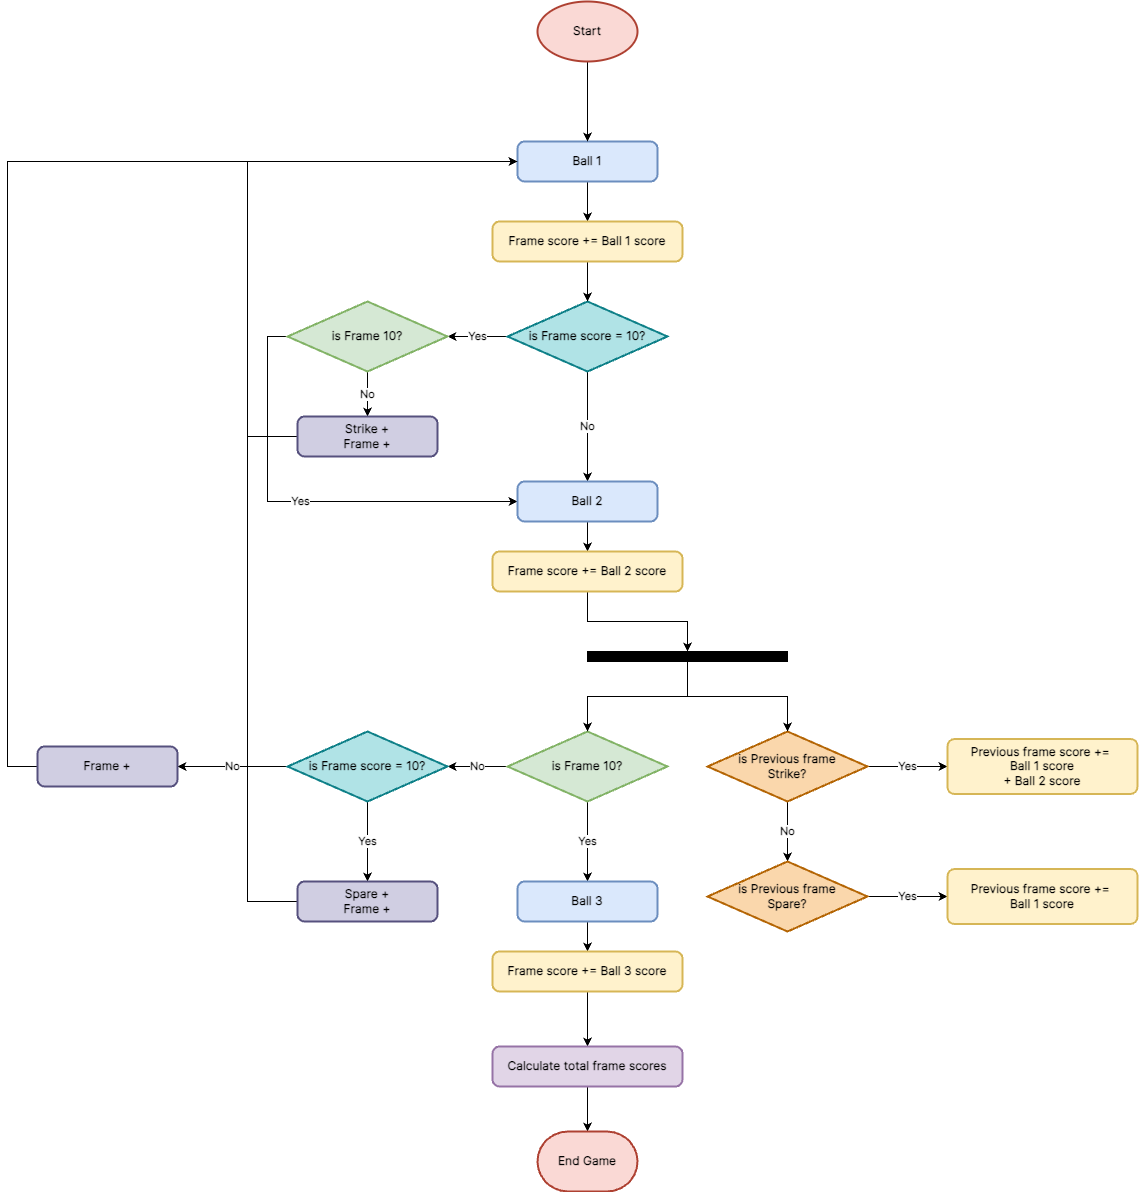

The diagram above was exported from draw.io. Its source (the exported page's mxGraphModel, read from the mxfile embedded in the PNG):
<mxGraphModel dx="104" dy="1666" grid="1" gridSize="10" guides="1" tooltips="1" connect="1" arrows="1" fold="1" page="1" pageScale="1" pageWidth="850" pageHeight="1100" math="0" shadow="0">
  <root>
    <mxCell id="0" />
    <mxCell id="1" parent="0" />
    <mxCell id="IB8ggCwl4ZmsWzt6HytN-110" style="edgeStyle=orthogonalEdgeStyle;rounded=0;orthogonalLoop=1;jettySize=auto;html=1;fontFamily=Inter;fontSource=https%3A%2F%2Ffonts.googleapis.com%2Fcss%3Ffamily%3DInter;fontStyle=1" parent="1" source="IB8ggCwl4ZmsWzt6HytN-84" target="IB8ggCwl4ZmsWzt6HytN-109" edge="1">
      <mxGeometry relative="1" as="geometry" />
    </mxCell>
    <mxCell id="IB8ggCwl4ZmsWzt6HytN-84" value="Ball 1" style="rounded=1;whiteSpace=wrap;html=1;absoluteArcSize=1;arcSize=14;strokeWidth=2;fontFamily=Inter;fontSource=https%3A%2F%2Ffonts.googleapis.com%2Fcss%3Ffamily%3DInter;fontStyle=1;fillColor=#dae8fc;strokeColor=#6c8ebf;" parent="1" vertex="1">
      <mxGeometry x="1480" y="-30" width="140" height="40" as="geometry" />
    </mxCell>
    <mxCell id="IB8ggCwl4ZmsWzt6HytN-89" value="Yes" style="edgeStyle=orthogonalEdgeStyle;rounded=0;orthogonalLoop=1;jettySize=auto;html=1;entryX=1;entryY=0.5;entryDx=0;entryDy=0;entryPerimeter=0;fontFamily=Inter;fontSource=https%3A%2F%2Ffonts.googleapis.com%2Fcss%3Ffamily%3DInter;fontStyle=1" parent="1" source="IB8ggCwl4ZmsWzt6HytN-85" target="IB8ggCwl4ZmsWzt6HytN-87" edge="1">
      <mxGeometry relative="1" as="geometry" />
    </mxCell>
    <mxCell id="IB8ggCwl4ZmsWzt6HytN-112" value="No" style="edgeStyle=orthogonalEdgeStyle;rounded=0;orthogonalLoop=1;jettySize=auto;html=1;entryX=0.5;entryY=0;entryDx=0;entryDy=0;fontFamily=Inter;fontSource=https%3A%2F%2Ffonts.googleapis.com%2Fcss%3Ffamily%3DInter;fontStyle=1" parent="1" source="IB8ggCwl4ZmsWzt6HytN-85" target="IB8ggCwl4ZmsWzt6HytN-92" edge="1">
      <mxGeometry relative="1" as="geometry" />
    </mxCell>
    <mxCell id="IB8ggCwl4ZmsWzt6HytN-85" value="is Frame score = 10?" style="strokeWidth=2;html=1;shape=mxgraph.flowchart.decision;whiteSpace=wrap;fontFamily=Inter;fontSource=https%3A%2F%2Ffonts.googleapis.com%2Fcss%3Ffamily%3DInter;fontStyle=1;fillColor=#b0e3e6;strokeColor=#0e8088;" parent="1" vertex="1">
      <mxGeometry x="1470" y="130" width="160" height="70" as="geometry" />
    </mxCell>
    <mxCell id="IB8ggCwl4ZmsWzt6HytN-98" value="No" style="edgeStyle=orthogonalEdgeStyle;rounded=0;orthogonalLoop=1;jettySize=auto;html=1;entryX=0.5;entryY=0;entryDx=0;entryDy=0;fontFamily=Inter;fontSource=https%3A%2F%2Ffonts.googleapis.com%2Fcss%3Ffamily%3DInter;fontStyle=1" parent="1" source="IB8ggCwl4ZmsWzt6HytN-87" target="IB8ggCwl4ZmsWzt6HytN-97" edge="1">
      <mxGeometry relative="1" as="geometry" />
    </mxCell>
    <mxCell id="IB8ggCwl4ZmsWzt6HytN-137" value="Yes" style="edgeStyle=orthogonalEdgeStyle;rounded=0;orthogonalLoop=1;jettySize=auto;html=1;exitX=0;exitY=0.5;exitDx=0;exitDy=0;exitPerimeter=0;entryX=0;entryY=0.5;entryDx=0;entryDy=0;fontFamily=Inter;fontSource=https%3A%2F%2Ffonts.googleapis.com%2Fcss%3Ffamily%3DInter;fontStyle=1" parent="1" source="IB8ggCwl4ZmsWzt6HytN-87" target="IB8ggCwl4ZmsWzt6HytN-92" edge="1">
      <mxGeometry relative="1" as="geometry" />
    </mxCell>
    <mxCell id="IB8ggCwl4ZmsWzt6HytN-87" value="is Frame 10?" style="strokeWidth=2;html=1;shape=mxgraph.flowchart.decision;whiteSpace=wrap;fontFamily=Inter;fontSource=https%3A%2F%2Ffonts.googleapis.com%2Fcss%3Ffamily%3DInter;fontStyle=1;fillColor=#d5e8d4;strokeColor=#82b366;" parent="1" vertex="1">
      <mxGeometry x="1250" y="130" width="160" height="70" as="geometry" />
    </mxCell>
    <mxCell id="IB8ggCwl4ZmsWzt6HytN-115" style="edgeStyle=orthogonalEdgeStyle;rounded=0;orthogonalLoop=1;jettySize=auto;html=1;exitX=0.5;exitY=1;exitDx=0;exitDy=0;fontFamily=Inter;fontSource=https%3A%2F%2Ffonts.googleapis.com%2Fcss%3Ffamily%3DInter;fontStyle=1" parent="1" source="IB8ggCwl4ZmsWzt6HytN-92" target="IB8ggCwl4ZmsWzt6HytN-113" edge="1">
      <mxGeometry relative="1" as="geometry" />
    </mxCell>
    <mxCell id="IB8ggCwl4ZmsWzt6HytN-92" value="Ball 2" style="rounded=1;whiteSpace=wrap;html=1;absoluteArcSize=1;arcSize=14;strokeWidth=2;fontFamily=Inter;fontSource=https%3A%2F%2Ffonts.googleapis.com%2Fcss%3Ffamily%3DInter;fontStyle=1;fillColor=#dae8fc;strokeColor=#6c8ebf;" parent="1" vertex="1">
      <mxGeometry x="1480" y="310" width="140" height="40" as="geometry" />
    </mxCell>
    <mxCell id="IB8ggCwl4ZmsWzt6HytN-102" value="No" style="edgeStyle=orthogonalEdgeStyle;rounded=0;orthogonalLoop=1;jettySize=auto;html=1;fontFamily=Inter;fontSource=https%3A%2F%2Ffonts.googleapis.com%2Fcss%3Ffamily%3DInter;fontStyle=1" parent="1" source="IB8ggCwl4ZmsWzt6HytN-96" target="IB8ggCwl4ZmsWzt6HytN-101" edge="1">
      <mxGeometry relative="1" as="geometry" />
    </mxCell>
    <mxCell id="IB8ggCwl4ZmsWzt6HytN-119" value="Yes" style="edgeStyle=orthogonalEdgeStyle;rounded=0;orthogonalLoop=1;jettySize=auto;html=1;entryX=0.5;entryY=0;entryDx=0;entryDy=0;fontFamily=Inter;fontSource=https%3A%2F%2Ffonts.googleapis.com%2Fcss%3Ffamily%3DInter;fontStyle=1" parent="1" source="IB8ggCwl4ZmsWzt6HytN-96" target="IB8ggCwl4ZmsWzt6HytN-121" edge="1">
      <mxGeometry relative="1" as="geometry">
        <mxPoint x="1550" y="690" as="targetPoint" />
        <mxPoint as="offset" />
      </mxGeometry>
    </mxCell>
    <mxCell id="IB8ggCwl4ZmsWzt6HytN-96" value="is Frame 10?" style="strokeWidth=2;html=1;shape=mxgraph.flowchart.decision;whiteSpace=wrap;fontFamily=Inter;fontSource=https%3A%2F%2Ffonts.googleapis.com%2Fcss%3Ffamily%3DInter;fontStyle=1;fillColor=#d5e8d4;strokeColor=#82b366;" parent="1" vertex="1">
      <mxGeometry x="1470" y="560" width="160" height="70" as="geometry" />
    </mxCell>
    <mxCell id="IB8ggCwl4ZmsWzt6HytN-136" style="edgeStyle=orthogonalEdgeStyle;rounded=0;orthogonalLoop=1;jettySize=auto;html=1;exitX=0;exitY=0.5;exitDx=0;exitDy=0;entryX=0;entryY=0.5;entryDx=0;entryDy=0;fontFamily=Inter;fontSource=https%3A%2F%2Ffonts.googleapis.com%2Fcss%3Ffamily%3DInter;fontStyle=1" parent="1" source="IB8ggCwl4ZmsWzt6HytN-97" target="IB8ggCwl4ZmsWzt6HytN-84" edge="1">
      <mxGeometry relative="1" as="geometry">
        <Array as="points">
          <mxPoint x="1210" y="265" />
          <mxPoint x="1210" y="-10" />
        </Array>
      </mxGeometry>
    </mxCell>
    <mxCell id="IB8ggCwl4ZmsWzt6HytN-97" value="Strike +&lt;br&gt;Frame +" style="rounded=1;whiteSpace=wrap;html=1;absoluteArcSize=1;arcSize=14;strokeWidth=2;fontFamily=Inter;fontSource=https%3A%2F%2Ffonts.googleapis.com%2Fcss%3Ffamily%3DInter;fontStyle=1" parent="1" vertex="1">
      <mxGeometry x="1260" y="245" width="140" height="40" as="geometry" />
    </mxCell>
    <mxCell id="IB8ggCwl4ZmsWzt6HytN-116" value="Yes" style="edgeStyle=orthogonalEdgeStyle;rounded=0;orthogonalLoop=1;jettySize=auto;html=1;entryX=0.5;entryY=0;entryDx=0;entryDy=0;fontFamily=Inter;fontSource=https%3A%2F%2Ffonts.googleapis.com%2Fcss%3Ffamily%3DInter;fontStyle=1" parent="1" source="IB8ggCwl4ZmsWzt6HytN-101" target="IB8ggCwl4ZmsWzt6HytN-105" edge="1">
      <mxGeometry relative="1" as="geometry" />
    </mxCell>
    <mxCell id="IB8ggCwl4ZmsWzt6HytN-173" value="No" style="edgeStyle=orthogonalEdgeStyle;rounded=0;orthogonalLoop=1;jettySize=auto;html=1;entryX=1;entryY=0.5;entryDx=0;entryDy=0;fontFamily=Inter;fontSource=https%3A%2F%2Ffonts.googleapis.com%2Fcss%3Ffamily%3DInter;fontStyle=1" parent="1" source="IB8ggCwl4ZmsWzt6HytN-101" target="IB8ggCwl4ZmsWzt6HytN-172" edge="1">
      <mxGeometry relative="1" as="geometry" />
    </mxCell>
    <mxCell id="IB8ggCwl4ZmsWzt6HytN-101" value="is Frame score = 10?" style="strokeWidth=2;html=1;shape=mxgraph.flowchart.decision;whiteSpace=wrap;fontFamily=Inter;fontSource=https%3A%2F%2Ffonts.googleapis.com%2Fcss%3Ffamily%3DInter;fontStyle=1;fillColor=#b0e3e6;strokeColor=#0e8088;" parent="1" vertex="1">
      <mxGeometry x="1250" y="560" width="160" height="70" as="geometry" />
    </mxCell>
    <mxCell id="IB8ggCwl4ZmsWzt6HytN-118" style="edgeStyle=orthogonalEdgeStyle;rounded=0;orthogonalLoop=1;jettySize=auto;html=1;exitX=0;exitY=0.5;exitDx=0;exitDy=0;entryX=0;entryY=0.5;entryDx=0;entryDy=0;fontFamily=Inter;fontSource=https%3A%2F%2Ffonts.googleapis.com%2Fcss%3Ffamily%3DInter;fontStyle=1" parent="1" source="IB8ggCwl4ZmsWzt6HytN-105" target="IB8ggCwl4ZmsWzt6HytN-84" edge="1">
      <mxGeometry relative="1" as="geometry">
        <Array as="points">
          <mxPoint x="1210" y="730" />
          <mxPoint x="1210" y="-10" />
        </Array>
      </mxGeometry>
    </mxCell>
    <mxCell id="IB8ggCwl4ZmsWzt6HytN-105" value="Spare +&lt;br&gt;Frame +" style="rounded=1;whiteSpace=wrap;html=1;absoluteArcSize=1;arcSize=14;strokeWidth=2;fontFamily=Inter;fontSource=https%3A%2F%2Ffonts.googleapis.com%2Fcss%3Ffamily%3DInter;fontStyle=1" parent="1" vertex="1">
      <mxGeometry x="1260" y="710" width="140" height="40" as="geometry" />
    </mxCell>
    <mxCell id="IB8ggCwl4ZmsWzt6HytN-111" style="edgeStyle=orthogonalEdgeStyle;rounded=0;orthogonalLoop=1;jettySize=auto;html=1;entryX=0.5;entryY=0;entryDx=0;entryDy=0;entryPerimeter=0;fontFamily=Inter;fontSource=https%3A%2F%2Ffonts.googleapis.com%2Fcss%3Ffamily%3DInter;fontStyle=1" parent="1" source="IB8ggCwl4ZmsWzt6HytN-109" target="IB8ggCwl4ZmsWzt6HytN-85" edge="1">
      <mxGeometry relative="1" as="geometry" />
    </mxCell>
    <mxCell id="IB8ggCwl4ZmsWzt6HytN-109" value="Frame score += Ball 1 score" style="rounded=1;whiteSpace=wrap;html=1;absoluteArcSize=1;arcSize=14;strokeWidth=2;fontFamily=Inter;fontSource=https%3A%2F%2Ffonts.googleapis.com%2Fcss%3Ffamily%3DInter;fontStyle=1;fillColor=#fff2cc;strokeColor=#d6b656;" parent="1" vertex="1">
      <mxGeometry x="1455" y="50" width="190" height="40" as="geometry" />
    </mxCell>
    <mxCell id="IB8ggCwl4ZmsWzt6HytN-167" style="edgeStyle=orthogonalEdgeStyle;rounded=0;orthogonalLoop=1;jettySize=auto;html=1;entryX=0.5;entryY=0;entryDx=0;entryDy=0;fontFamily=Inter;fontSource=https%3A%2F%2Ffonts.googleapis.com%2Fcss%3Ffamily%3DInter;fontStyle=1" parent="1" source="IB8ggCwl4ZmsWzt6HytN-113" target="IB8ggCwl4ZmsWzt6HytN-166" edge="1">
      <mxGeometry relative="1" as="geometry" />
    </mxCell>
    <mxCell id="IB8ggCwl4ZmsWzt6HytN-113" value="Frame score += Ball 2 score" style="rounded=1;whiteSpace=wrap;html=1;absoluteArcSize=1;arcSize=14;strokeWidth=2;fontFamily=Inter;fontSource=https%3A%2F%2Ffonts.googleapis.com%2Fcss%3Ffamily%3DInter;fontStyle=1;fillColor=#fff2cc;strokeColor=#d6b656;" parent="1" vertex="1">
      <mxGeometry x="1455" y="380" width="190" height="40" as="geometry" />
    </mxCell>
    <mxCell id="IB8ggCwl4ZmsWzt6HytN-124" style="edgeStyle=orthogonalEdgeStyle;rounded=0;orthogonalLoop=1;jettySize=auto;html=1;entryX=0.5;entryY=0;entryDx=0;entryDy=0;fontFamily=Inter;fontSource=https%3A%2F%2Ffonts.googleapis.com%2Fcss%3Ffamily%3DInter;fontStyle=1" parent="1" source="IB8ggCwl4ZmsWzt6HytN-121" target="IB8ggCwl4ZmsWzt6HytN-123" edge="1">
      <mxGeometry relative="1" as="geometry" />
    </mxCell>
    <mxCell id="IB8ggCwl4ZmsWzt6HytN-121" value="Ball 3" style="rounded=1;whiteSpace=wrap;html=1;absoluteArcSize=1;arcSize=14;strokeWidth=2;fontFamily=Inter;fontSource=https%3A%2F%2Ffonts.googleapis.com%2Fcss%3Ffamily%3DInter;fontStyle=1;fillColor=#dae8fc;strokeColor=#6c8ebf;" parent="1" vertex="1">
      <mxGeometry x="1480" y="710" width="140" height="40" as="geometry" />
    </mxCell>
    <mxCell id="IB8ggCwl4ZmsWzt6HytN-178" style="edgeStyle=orthogonalEdgeStyle;rounded=0;orthogonalLoop=1;jettySize=auto;html=1;entryX=0.5;entryY=0;entryDx=0;entryDy=0;fontFamily=Inter;fontSource=https%3A%2F%2Ffonts.googleapis.com%2Fcss%3Ffamily%3DInter;fontStyle=1" parent="1" source="IB8ggCwl4ZmsWzt6HytN-123" target="IB8ggCwl4ZmsWzt6HytN-133" edge="1">
      <mxGeometry relative="1" as="geometry" />
    </mxCell>
    <mxCell id="IB8ggCwl4ZmsWzt6HytN-123" value="Frame score += Ball 3 score" style="rounded=1;whiteSpace=wrap;html=1;absoluteArcSize=1;arcSize=14;strokeWidth=2;fontFamily=Inter;fontSource=https%3A%2F%2Ffonts.googleapis.com%2Fcss%3Ffamily%3DInter;fontStyle=1;fillColor=#fff2cc;strokeColor=#d6b656;" parent="1" vertex="1">
      <mxGeometry x="1455" y="780" width="190" height="40" as="geometry" />
    </mxCell>
    <mxCell id="IB8ggCwl4ZmsWzt6HytN-179" style="edgeStyle=orthogonalEdgeStyle;rounded=0;orthogonalLoop=1;jettySize=auto;html=1;entryX=0.5;entryY=0;entryDx=0;entryDy=0;entryPerimeter=0;fontFamily=Inter;fontSource=https%3A%2F%2Ffonts.googleapis.com%2Fcss%3Ffamily%3DInter;fontStyle=1" parent="1" source="IB8ggCwl4ZmsWzt6HytN-133" target="IB8ggCwl4ZmsWzt6HytN-177" edge="1">
      <mxGeometry relative="1" as="geometry" />
    </mxCell>
    <mxCell id="IB8ggCwl4ZmsWzt6HytN-133" value="Calculate total frame scores" style="rounded=1;whiteSpace=wrap;html=1;absoluteArcSize=1;arcSize=14;strokeWidth=2;fontFamily=Inter;fontSource=https%3A%2F%2Ffonts.googleapis.com%2Fcss%3Ffamily%3DInter;fontStyle=1;fillColor=#e1d5e7;strokeColor=#9673a6;" parent="1" vertex="1">
      <mxGeometry x="1455" y="875" width="190" height="40" as="geometry" />
    </mxCell>
    <mxCell id="IB8ggCwl4ZmsWzt6HytN-138" value="Yes" style="edgeStyle=orthogonalEdgeStyle;rounded=0;orthogonalLoop=1;jettySize=auto;html=1;entryX=0;entryY=0.5;entryDx=0;entryDy=0;fontFamily=Inter;fontSource=https%3A%2F%2Ffonts.googleapis.com%2Fcss%3Ffamily%3DInter;fontStyle=1" parent="1" source="IB8ggCwl4ZmsWzt6HytN-140" target="IB8ggCwl4ZmsWzt6HytN-141" edge="1">
      <mxGeometry relative="1" as="geometry" />
    </mxCell>
    <mxCell id="IB8ggCwl4ZmsWzt6HytN-139" value="No" style="edgeStyle=orthogonalEdgeStyle;rounded=0;orthogonalLoop=1;jettySize=auto;html=1;fontFamily=Inter;fontSource=https%3A%2F%2Ffonts.googleapis.com%2Fcss%3Ffamily%3DInter;fontStyle=1" parent="1" source="IB8ggCwl4ZmsWzt6HytN-140" target="IB8ggCwl4ZmsWzt6HytN-143" edge="1">
      <mxGeometry relative="1" as="geometry" />
    </mxCell>
    <mxCell id="IB8ggCwl4ZmsWzt6HytN-140" value="is Previous frame&lt;br&gt;Strike?" style="strokeWidth=2;html=1;shape=mxgraph.flowchart.decision;whiteSpace=wrap;fontFamily=Inter;fontSource=https%3A%2F%2Ffonts.googleapis.com%2Fcss%3Ffamily%3DInter;fontStyle=1;fillColor=#fad7ac;strokeColor=#b46504;" parent="1" vertex="1">
      <mxGeometry x="1670" y="560" width="160" height="70" as="geometry" />
    </mxCell>
    <mxCell id="IB8ggCwl4ZmsWzt6HytN-141" value="Previous frame score +=&amp;nbsp;&lt;br&gt;Ball 1 score&lt;br&gt;+ Ball 2 score" style="rounded=1;whiteSpace=wrap;html=1;absoluteArcSize=1;arcSize=14;strokeWidth=2;fontFamily=Inter;fontSource=https%3A%2F%2Ffonts.googleapis.com%2Fcss%3Ffamily%3DInter;fontStyle=1;fillColor=#fff2cc;strokeColor=#d6b656;" parent="1" vertex="1">
      <mxGeometry x="1910" y="567.5" width="190" height="55" as="geometry" />
    </mxCell>
    <mxCell id="IB8ggCwl4ZmsWzt6HytN-142" value="Yes" style="edgeStyle=orthogonalEdgeStyle;rounded=0;orthogonalLoop=1;jettySize=auto;html=1;entryX=0;entryY=0.5;entryDx=0;entryDy=0;fontFamily=Inter;fontSource=https%3A%2F%2Ffonts.googleapis.com%2Fcss%3Ffamily%3DInter;fontStyle=1" parent="1" source="IB8ggCwl4ZmsWzt6HytN-143" target="IB8ggCwl4ZmsWzt6HytN-144" edge="1">
      <mxGeometry relative="1" as="geometry" />
    </mxCell>
    <mxCell id="IB8ggCwl4ZmsWzt6HytN-143" value="is Previous frame&lt;br&gt;Spare?" style="strokeWidth=2;html=1;shape=mxgraph.flowchart.decision;whiteSpace=wrap;fontFamily=Inter;fontSource=https%3A%2F%2Ffonts.googleapis.com%2Fcss%3Ffamily%3DInter;fontStyle=1;fillColor=#fad7ac;strokeColor=#b46504;" parent="1" vertex="1">
      <mxGeometry x="1670" y="690" width="160" height="70" as="geometry" />
    </mxCell>
    <mxCell id="IB8ggCwl4ZmsWzt6HytN-144" value="Previous frame score +=&amp;nbsp;&lt;br&gt;Ball 1 score" style="rounded=1;whiteSpace=wrap;html=1;absoluteArcSize=1;arcSize=14;strokeWidth=2;fontFamily=Inter;fontSource=https%3A%2F%2Ffonts.googleapis.com%2Fcss%3Ffamily%3DInter;fontStyle=1;fillColor=#fff2cc;strokeColor=#d6b656;" parent="1" vertex="1">
      <mxGeometry x="1910" y="697.5" width="190" height="55" as="geometry" />
    </mxCell>
    <mxCell id="IB8ggCwl4ZmsWzt6HytN-168" style="edgeStyle=orthogonalEdgeStyle;rounded=0;orthogonalLoop=1;jettySize=auto;html=1;exitX=0.5;exitY=1;exitDx=0;exitDy=0;entryX=0.5;entryY=0;entryDx=0;entryDy=0;entryPerimeter=0;fontFamily=Inter;fontSource=https%3A%2F%2Ffonts.googleapis.com%2Fcss%3Ffamily%3DInter;fontStyle=1" parent="1" source="IB8ggCwl4ZmsWzt6HytN-166" target="IB8ggCwl4ZmsWzt6HytN-96" edge="1">
      <mxGeometry relative="1" as="geometry" />
    </mxCell>
    <mxCell id="IB8ggCwl4ZmsWzt6HytN-169" style="edgeStyle=orthogonalEdgeStyle;rounded=0;orthogonalLoop=1;jettySize=auto;html=1;exitX=0.5;exitY=1;exitDx=0;exitDy=0;fontFamily=Inter;fontSource=https%3A%2F%2Ffonts.googleapis.com%2Fcss%3Ffamily%3DInter;fontStyle=1" parent="1" source="IB8ggCwl4ZmsWzt6HytN-166" target="IB8ggCwl4ZmsWzt6HytN-140" edge="1">
      <mxGeometry relative="1" as="geometry" />
    </mxCell>
    <mxCell id="IB8ggCwl4ZmsWzt6HytN-166" value="" style="rounded=0;whiteSpace=wrap;html=1;fontFamily=Inter;fontSource=https%3A%2F%2Ffonts.googleapis.com%2Fcss%3Ffamily%3DInter;fontStyle=1;fillColor=#000000;" parent="1" vertex="1">
      <mxGeometry x="1550" y="480" width="200" height="10" as="geometry" />
    </mxCell>
    <mxCell id="IB8ggCwl4ZmsWzt6HytN-174" style="edgeStyle=orthogonalEdgeStyle;rounded=0;orthogonalLoop=1;jettySize=auto;html=1;entryX=0;entryY=0.5;entryDx=0;entryDy=0;fontFamily=Inter;fontSource=https%3A%2F%2Ffonts.googleapis.com%2Fcss%3Ffamily%3DInter;fontStyle=1" parent="1" source="IB8ggCwl4ZmsWzt6HytN-172" target="IB8ggCwl4ZmsWzt6HytN-84" edge="1">
      <mxGeometry relative="1" as="geometry">
        <Array as="points">
          <mxPoint x="970" y="595" />
          <mxPoint x="970" y="-10" />
        </Array>
      </mxGeometry>
    </mxCell>
    <mxCell id="IB8ggCwl4ZmsWzt6HytN-172" value="Frame +" style="rounded=1;whiteSpace=wrap;html=1;absoluteArcSize=1;arcSize=14;strokeWidth=2;fontFamily=Inter;fontSource=https%3A%2F%2Ffonts.googleapis.com%2Fcss%3Ffamily%3DInter;fontStyle=1;fillColor=#d0cee2;strokeColor=#56517e;" parent="1" vertex="1">
      <mxGeometry x="1000" y="575" width="140" height="40" as="geometry" />
    </mxCell>
    <mxCell id="IB8ggCwl4ZmsWzt6HytN-176" style="edgeStyle=orthogonalEdgeStyle;rounded=0;orthogonalLoop=1;jettySize=auto;html=1;entryX=0.5;entryY=0;entryDx=0;entryDy=0;fontFamily=Inter;fontSource=https%3A%2F%2Ffonts.googleapis.com%2Fcss%3Ffamily%3DInter;fontStyle=1" parent="1" source="IB8ggCwl4ZmsWzt6HytN-175" target="IB8ggCwl4ZmsWzt6HytN-84" edge="1">
      <mxGeometry relative="1" as="geometry" />
    </mxCell>
    <mxCell id="IB8ggCwl4ZmsWzt6HytN-175" value="Start" style="strokeWidth=2;html=1;shape=mxgraph.flowchart.start_1;whiteSpace=wrap;fontFamily=Inter;fontSource=https%3A%2F%2Ffonts.googleapis.com%2Fcss%3Ffamily%3DInter;fontStyle=1;fillColor=#fad9d5;strokeColor=#ae4132;" parent="1" vertex="1">
      <mxGeometry x="1500" y="-170" width="100" height="60" as="geometry" />
    </mxCell>
    <mxCell id="IB8ggCwl4ZmsWzt6HytN-177" value="End Game" style="strokeWidth=2;html=1;shape=mxgraph.flowchart.terminator;whiteSpace=wrap;fontFamily=Inter;fontSource=https%3A%2F%2Ffonts.googleapis.com%2Fcss%3Ffamily%3DInter;fontStyle=1;fillColor=#fad9d5;strokeColor=#ae4132;" parent="1" vertex="1">
      <mxGeometry x="1500" y="960" width="100" height="60" as="geometry" />
    </mxCell>
    <mxCell id="IB8ggCwl4ZmsWzt6HytN-180" value="Strike +&lt;br&gt;Frame +" style="rounded=1;whiteSpace=wrap;html=1;absoluteArcSize=1;arcSize=14;strokeWidth=2;fontFamily=Inter;fontSource=https%3A%2F%2Ffonts.googleapis.com%2Fcss%3Ffamily%3DInter;fontStyle=1;fillColor=#d0cee2;strokeColor=#56517e;" parent="1" vertex="1">
      <mxGeometry x="1260" y="245" width="140" height="40" as="geometry" />
    </mxCell>
    <mxCell id="IB8ggCwl4ZmsWzt6HytN-181" value="Spare +&lt;br&gt;Frame +" style="rounded=1;whiteSpace=wrap;html=1;absoluteArcSize=1;arcSize=14;strokeWidth=2;fontFamily=Inter;fontSource=https%3A%2F%2Ffonts.googleapis.com%2Fcss%3Ffamily%3DInter;fontStyle=1;fillColor=#d0cee2;strokeColor=#56517e;" parent="1" vertex="1">
      <mxGeometry x="1260" y="710" width="140" height="40" as="geometry" />
    </mxCell>
  </root>
</mxGraphModel>